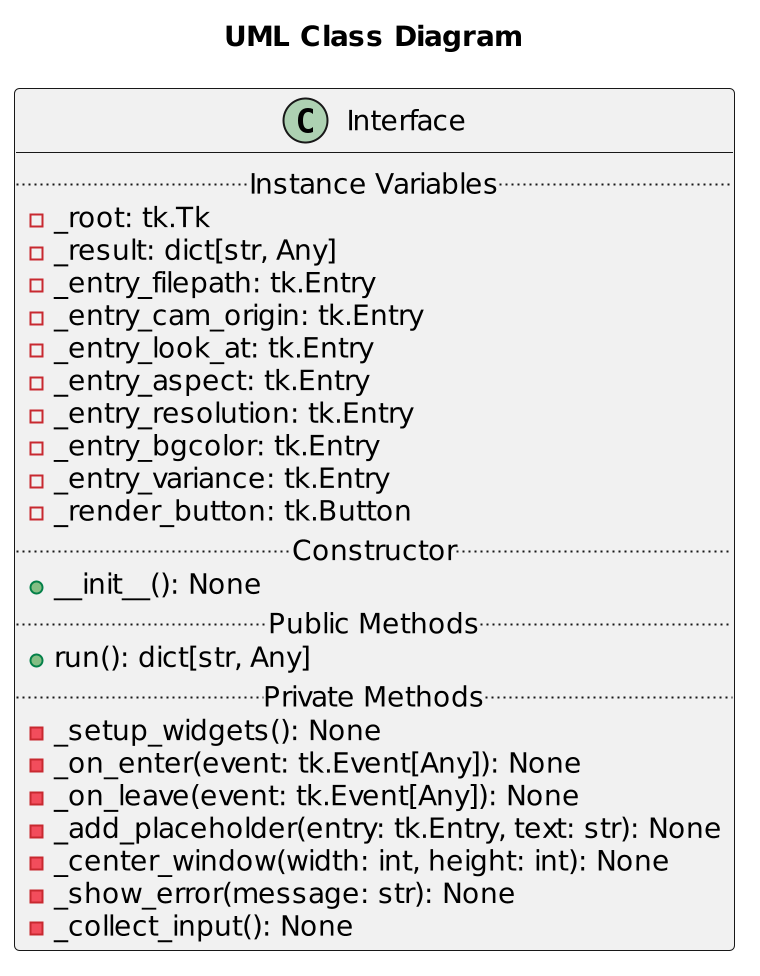

The diagram above was rendered by PlantUML. Its source (embedded in the PNG):
@startuml Interface
scale 2
title "UML Class Diagram"

class Interface {
    .. Instance Variables ..
    - _root: tk.Tk
    - _result: dict[str, Any]
    - _entry_filepath: tk.Entry
    - _entry_cam_origin: tk.Entry
    - _entry_look_at: tk.Entry
    - _entry_aspect: tk.Entry
    - _entry_resolution: tk.Entry
    - _entry_bgcolor: tk.Entry
    - _entry_variance: tk.Entry
    - _render_button: tk.Button
    .. Constructor ..
    + __init__(): None
    .. Public Methods ..
    + run(): dict[str, Any]
    .. Private Methods ..
    - _setup_widgets(): None
    - _on_enter(event: tk.Event[Any]): None
    - _on_leave(event: tk.Event[Any]): None
    - _add_placeholder(entry: tk.Entry, text: str): None
    - _center_window(width: int, height: int): None
    - _show_error(message: str): None
    - _collect_input(): None
}
@enduml